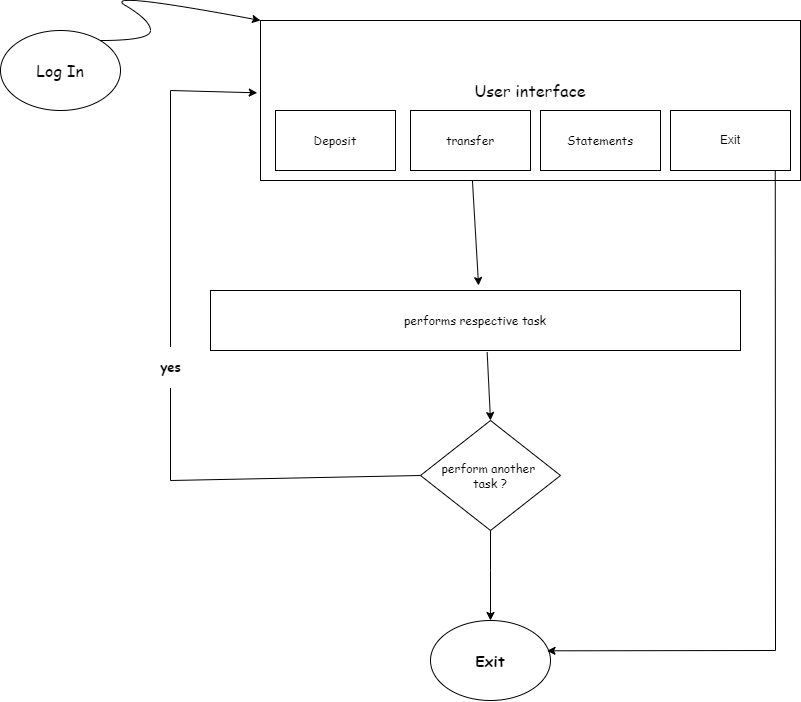

The diagram above was exported from draw.io. Its source (the exported page's mxGraphModel, read from the mxfile embedded in the PNG):
<mxGraphModel dx="1400" dy="795" grid="1" gridSize="10" guides="1" tooltips="1" connect="1" arrows="1" fold="1" page="1" pageScale="1" pageWidth="850" pageHeight="1100" math="0" shadow="0">
  <root>
    <mxCell id="0" />
    <mxCell id="1" parent="0" />
    <mxCell id="O_YJ_uqDnokvXICj15ZX-1" value="Log In" style="ellipse;whiteSpace=wrap;html=1;fontFamily=Comic Sans MS;fontSize=16;" vertex="1" parent="1">
      <mxGeometry x="30" y="70" width="120" height="80" as="geometry" />
    </mxCell>
    <mxCell id="O_YJ_uqDnokvXICj15ZX-2" value="User interface&lt;div&gt;&lt;br&gt;&lt;/div&gt;" style="rounded=0;whiteSpace=wrap;html=1;fontSize=16;fontFamily=Comic Sans MS;" vertex="1" parent="1">
      <mxGeometry x="290" y="60" width="540" height="160" as="geometry" />
    </mxCell>
    <mxCell id="O_YJ_uqDnokvXICj15ZX-3" value="" style="curved=1;endArrow=classic;html=1;rounded=0;entryX=0;entryY=0;entryDx=0;entryDy=0;" edge="1" parent="1" target="O_YJ_uqDnokvXICj15ZX-2">
      <mxGeometry width="50" height="50" relative="1" as="geometry">
        <mxPoint x="130" y="80" as="sourcePoint" />
        <mxPoint x="180" y="30" as="targetPoint" />
        <Array as="points">
          <mxPoint x="180" y="80" />
          <mxPoint x="180" y="60" />
          <mxPoint x="130" y="30" />
        </Array>
      </mxGeometry>
    </mxCell>
    <mxCell id="O_YJ_uqDnokvXICj15ZX-4" value="Deposit" style="rounded=0;whiteSpace=wrap;html=1;fontFamily=Comic Sans MS;" vertex="1" parent="1">
      <mxGeometry x="305" y="150" width="120" height="60" as="geometry" />
    </mxCell>
    <mxCell id="O_YJ_uqDnokvXICj15ZX-5" value="transfer" style="rounded=0;whiteSpace=wrap;html=1;fontFamily=Comic Sans MS;" vertex="1" parent="1">
      <mxGeometry x="440" y="150" width="120" height="60" as="geometry" />
    </mxCell>
    <mxCell id="O_YJ_uqDnokvXICj15ZX-6" value="Exit" style="rounded=0;whiteSpace=wrap;html=1;" vertex="1" parent="1">
      <mxGeometry x="700" y="150" width="120" height="60" as="geometry" />
    </mxCell>
    <mxCell id="O_YJ_uqDnokvXICj15ZX-7" value="Statements" style="rounded=0;whiteSpace=wrap;html=1;fontFamily=Comic Sans MS;" vertex="1" parent="1">
      <mxGeometry x="570" y="150" width="120" height="60" as="geometry" />
    </mxCell>
    <mxCell id="O_YJ_uqDnokvXICj15ZX-8" value="performs respective task" style="rounded=0;whiteSpace=wrap;html=1;fontFamily=Comic Sans MS;" vertex="1" parent="1">
      <mxGeometry x="240" y="330" width="530" height="60" as="geometry" />
    </mxCell>
    <mxCell id="O_YJ_uqDnokvXICj15ZX-9" value="" style="endArrow=classic;html=1;rounded=0;entryX=0.488;entryY=-0.067;entryDx=0;entryDy=0;entryPerimeter=0;exitX=0.375;exitY=1.006;exitDx=0;exitDy=0;exitPerimeter=0;" edge="1" parent="1">
      <mxGeometry width="50" height="50" relative="1" as="geometry">
        <mxPoint x="501.93" y="220.00000000000003" as="sourcePoint" />
        <mxPoint x="508.0700000000001" y="325.02000000000004" as="targetPoint" />
        <Array as="points" />
      </mxGeometry>
    </mxCell>
    <mxCell id="O_YJ_uqDnokvXICj15ZX-12" value="perform another&amp;nbsp;&lt;div&gt;task ?&lt;/div&gt;" style="rhombus;whiteSpace=wrap;html=1;fontFamily=Comic Sans MS;" vertex="1" parent="1">
      <mxGeometry x="450" y="460" width="140" height="110" as="geometry" />
    </mxCell>
    <mxCell id="O_YJ_uqDnokvXICj15ZX-13" value="" style="endArrow=classic;html=1;rounded=0;entryX=0.5;entryY=0;entryDx=0;entryDy=0;exitX=0.522;exitY=1.027;exitDx=0;exitDy=0;exitPerimeter=0;" edge="1" parent="1" source="O_YJ_uqDnokvXICj15ZX-8" target="O_YJ_uqDnokvXICj15ZX-12">
      <mxGeometry width="50" height="50" relative="1" as="geometry">
        <mxPoint x="560" y="450" as="sourcePoint" />
        <mxPoint x="610" y="400" as="targetPoint" />
      </mxGeometry>
    </mxCell>
    <mxCell id="O_YJ_uqDnokvXICj15ZX-14" value="&lt;h3&gt;yes&lt;/h3&gt;" style="endArrow=classic;html=1;rounded=0;exitX=0;exitY=0.5;exitDx=0;exitDy=0;entryX=-0.006;entryY=0.452;entryDx=0;entryDy=0;entryPerimeter=0;fontFamily=Comic Sans MS;" edge="1" parent="1" source="O_YJ_uqDnokvXICj15ZX-12" target="O_YJ_uqDnokvXICj15ZX-2">
      <mxGeometry width="50" height="50" relative="1" as="geometry">
        <mxPoint x="300" y="530" as="sourcePoint" />
        <mxPoint x="190" y="120" as="targetPoint" />
        <Array as="points">
          <mxPoint x="200" y="520" />
          <mxPoint x="200" y="130" />
        </Array>
      </mxGeometry>
    </mxCell>
    <mxCell id="O_YJ_uqDnokvXICj15ZX-15" value="" style="endArrow=classic;html=1;rounded=0;entryX=0.5;entryY=0;entryDx=0;entryDy=0;" edge="1" parent="1" source="O_YJ_uqDnokvXICj15ZX-12" target="O_YJ_uqDnokvXICj15ZX-16">
      <mxGeometry width="50" height="50" relative="1" as="geometry">
        <mxPoint x="540" y="650" as="sourcePoint" />
        <mxPoint x="570" y="660" as="targetPoint" />
        <Array as="points">
          <mxPoint x="520" y="610" />
        </Array>
      </mxGeometry>
    </mxCell>
    <mxCell id="O_YJ_uqDnokvXICj15ZX-16" value="&lt;h3 style=&quot;font-size: 15px;&quot;&gt;Exit&lt;/h3&gt;" style="ellipse;whiteSpace=wrap;html=1;fontFamily=Comic Sans MS;" vertex="1" parent="1">
      <mxGeometry x="460" y="660" width="120" height="80" as="geometry" />
    </mxCell>
    <mxCell id="O_YJ_uqDnokvXICj15ZX-18" value="" style="endArrow=classic;html=1;rounded=0;exitX=0.873;exitY=1.006;exitDx=0;exitDy=0;exitPerimeter=0;entryX=0.971;entryY=0.379;entryDx=0;entryDy=0;entryPerimeter=0;" edge="1" parent="1" source="O_YJ_uqDnokvXICj15ZX-6" target="O_YJ_uqDnokvXICj15ZX-16">
      <mxGeometry width="50" height="50" relative="1" as="geometry">
        <mxPoint x="760" y="220" as="sourcePoint" />
        <mxPoint x="800" y="720" as="targetPoint" />
        <Array as="points">
          <mxPoint x="805" y="690" />
        </Array>
      </mxGeometry>
    </mxCell>
  </root>
</mxGraphModel>